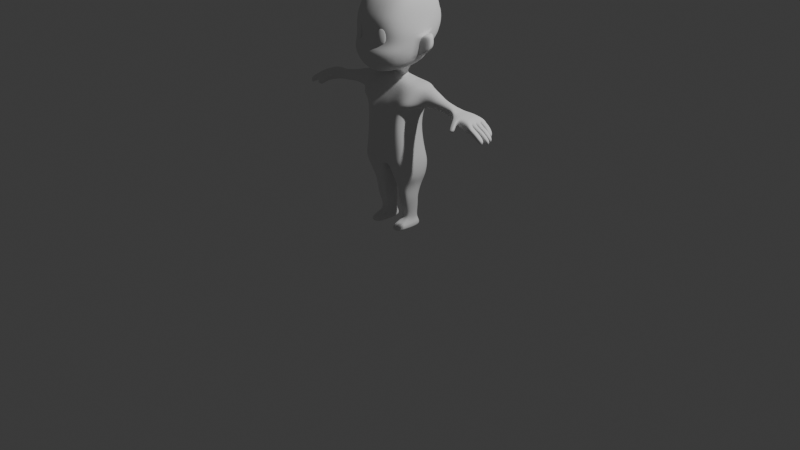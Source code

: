 # Source: personaggio.blend  (saved by Blender 4.0.36; exported with 4.5.12 LTS)
import bpy
from mathutils import Matrix  # noqa: F401  (used for matrix-valued properties, if any)

bpy.ops.wm.read_factory_settings(use_empty=True)
scene = bpy.context.scene
scene.name = 'Scene'

# ---- collections
col_collection = bpy.data.collections.new('Collection'); scene.collection.children.link(col_collection)

# ---- world
world_world = bpy.data.worlds.new('World'); scene.world = world_world
world_world.use_nodes = True; world_world.node_tree.nodes.clear()
_N = world_world.node_tree.nodes; _L = world_world.node_tree.links
n0 = _N.new('ShaderNodeOutputWorld'); n0.name = 'World Output'; n0.location = (300, 300)
n1 = _N.new('ShaderNodeBackground'); n1.name = 'Background'; n1.location = (10, 300)
n1.inputs[0].default_value = (0.05088, 0.05088, 0.05088, 1.0)
_L.new(n1.outputs[0], n0.inputs[0])
n0.is_active_output = True
world_world.color = (0.05088, 0.05088, 0.05088)
world_world.use_sun_shadow = False
world_world.sun_shadow_jitter_overblur = 0.0

# ---- cameras
cam_camera = bpy.data.cameras.new('Camera')
cam_camera.clip_end = 100.0
cam_camera.ortho_scale = 7.314

# ---- lights
light_light = bpy.data.lights.new('Light', 'POINT')
light_light.transmission_factor = 0.0
light_light.use_soft_falloff = False
light_light.energy = 1000.0
light_light.shadow_soft_size = 0.1
light_light.shadow_maximum_resolution = 0.006
light_light.use_absolute_resolution = True

# ---- meshes
me_cube_005 = bpy.data.meshes.new('Cube.005')
me_cube_005.from_pydata([(-0.2701, -0.2312, 0.7383), (-0.2072, -0.1006, 1.522), (-0.08453, -0.2315, 0.7776), (-0.2072, 0.1511, 1.514), (-0.2249, -0.2401, 1.275), (-0.2307, 0.191, 1.275), (-0.2168, 0.1157, 1.076), (-0.2168, -0.2331, 1.082), (0.0, 0.1693, 0.647), (0.0, 0.1286, 1.548), (-0.2615, -0.2315, 0.8066), (0.0, -0.08461, 1.555), (0.0, -0.2028, 1.295), (0.0, 0.1599, 1.28), (0.0, 0.1157, 1.076), (0.0, -0.2331, 1.082), (-0.2615, 0.1536, 0.802), (0.0, 0.1536, 0.773), (-0.2821, -0.03897, 0.8043), (0.0, -0.1851, 0.6538), (0.0, -0.03077, 0.649), (-0.129, -0.08461, 1.539), (-0.1223, -0.2028, 1.295), (-0.1194, -0.2331, 1.082), (-0.129, 0.1286, 1.532), (-0.05664, -0.01852, 0.646), (-0.1223, 0.1599, 1.28), (-0.1194, 0.1157, 1.076), (-0.04067, 0.1686, 0.643), (-0.04067, -0.2056, 0.6474), (-0.2761, 0.1686, 0.6503), (-0.2761, -0.2056, 0.6547), (-0.2968, -0.01852, 0.6525), (-0.129, 0.02198, 1.535), (-0.08453, 0.1536, 0.773), (0.0, -0.2539, 0.7766), (-0.2374, -0.0587, 1.079), (-0.2496, -0.01897, 1.303), (-0.2072, 0.02528, 1.518), (-0.1588, -0.2056, 0.6547), (-0.1607, -0.2312, 0.72), (-0.1429, 0.1686, 0.6503), (-0.2699, 0.16, 0.7479), (-0.1454, 0.1607, 0.7156), (-0.2907, -0.03519, 0.7431), (-0.03418, -0.02685, 0.5424), (-0.03418, 0.1453, 0.5288), (-0.03418, -0.1652, 0.5603), (-0.2646, 0.1453, 0.5288), (-0.2646, -0.1652, 0.5603), (-0.2853, -0.02685, 0.5424), (-0.1655, -0.1652, 0.5603), (-0.1458, 0.1453, 0.5288), (-0.05375, -0.001422, 0.468), (-0.0997, 0.1322, 0.4339), (-0.0997, -0.136, 0.4463), (-0.1978, 0.1322, 0.4339), (-0.1978, -0.136, 0.4463), (-0.2654, -0.001422, 0.468), (-0.1618, -0.136, 0.4463), (-0.1525, 0.1322, 0.4339), (-0.07929, -0.01976, 0.3183), (-0.07929, 0.0627, 0.3111), (-0.07929, -0.109, 0.3482), (-0.2188, 0.0627, 0.3111), (-0.2188, -0.109, 0.3482), (-0.2395, -0.01976, 0.3183), (-0.1631, -0.109, 0.3482), (-0.1505, 0.0627, 0.3111), (-0.08117, -0.009884, 0.2429), (-0.08117, 0.08579, 0.2378), (-0.08117, -0.09915, 0.2491), (-0.205, 0.08579, 0.2378), (-0.205, -0.09915, 0.2491), (-0.2256, -0.009884, 0.2429), (-0.1567, -0.09915, 0.2491), (-0.1454, 0.08579, 0.2378), (-0.1033, 0.006362, 0.09925), (-0.1033, 0.08192, 0.09434), (-0.1033, -0.04226, 0.1004), (-0.1824, 0.08192, 0.09434), (-0.1824, -0.04226, 0.1004), (-0.2031, 0.006362, 0.09925), (-0.1555, -0.04226, 0.1004), (-0.1523, 0.08192, 0.09434), (-0.2284, -0.1885, 1.386), (-0.228, 0.1874, 1.374), (0.0, -0.1591, 1.39), (0.0, 0.1593, 1.379), (-0.1168, 0.1593, 1.379), (-0.1168, -0.1591, 1.39), (-0.3077, -0.1589, 1.407), (-0.5025, 0.007079, 1.308), (-0.3112, -0.0904, 1.508), (-0.3062, 0.1713, 1.394), (-0.2904, 0.1768, 1.269), (-0.2924, -0.2196, 1.286), (-0.2914, -0.02141, 1.277), (-0.3104, 0.1426, 1.509), (-0.3108, 0.02608, 1.52), (-0.3823, -0.01669, 1.306), (-0.7222, -0.01003, 1.295), (-0.3812, 0.04008, 1.502), (-0.38, 0.1107, 1.377), (-0.3835, -0.08727, 1.405), (-0.3809, 0.0616, 1.328), (-0.3801, 0.1017, 1.48), (-0.3826, -0.03821, 1.483), (-0.3834, -0.07835, 1.331), (-0.524, -0.001262, 1.474), (-0.5075, 0.08633, 1.396), (-0.5189, -0.08051, 1.386), (-0.5016, 0.06485, 1.336), (-0.5168, 0.05895, 1.453), (-0.5249, -0.05903, 1.446), (-0.5097, -0.05313, 1.329), (-0.7222, -0.002647, 1.414), (-0.7222, 0.04728, 1.345), (-0.725, -0.06109, 1.383), (-0.7222, 0.02896, 1.309), (-0.7222, 0.03418, 1.399), (-0.7222, -0.04164, 1.404), (-0.7222, -0.06123, 1.314), (-0.09259, -0.00495, 0.06128), (-0.09259, 0.08707, 0.06282), (-0.09259, -0.1054, 0.05963), (-0.1934, 0.08707, 0.06282), (-0.1934, -0.1054, 0.05963), (-0.214, -0.00495, 0.06128), (-0.1561, -0.1054, 0.05963), (-0.1531, 0.08707, 0.06375), (-0.08413, 0.004401, 0.02203), (-0.08413, 0.101, 0.02056), (-0.08413, -0.2019, 0.02545), (-0.2075, 0.101, 0.02056), (-0.2075, -0.2019, 0.02545), (-0.2281, 0.004401, 0.02203), (-0.1594, -0.2019, 0.02545), (-0.1531, 0.101, 0.02256), (-0.08594, 0.004684, -0.02207), (-0.08594, 0.09989, -0.02352), (-0.08594, -0.2146, -0.02454), (-0.2071, 0.09989, -0.02352), (-0.2071, -0.2146, -0.02454), (-0.2278, 0.004684, -0.02207), (-0.1601, -0.2146, -0.02454), (-0.1573, 0.09989, -0.02352), (-0.2041, 0.09375, 0.04112), (-0.2248, 2.809e-06, 0.03887), (-0.1511, 0.09375, 0.04112), (-0.2041, -0.1601, 0.04112), (-0.1567, -0.1601, 0.04112), (-0.08532, -0.1601, 0.04001), (-0.08532, 2.809e-06, 0.03776), (-0.08532, 0.09375, 0.04001), (-0.06199, 0.02198, 1.544), (0.0, 0.07462, 1.55), (0.0, -0.0301, 1.553), (-0.06106, 0.07555, 1.542), (-0.06292, -0.02917, 1.545), (-0.07972, 0.02487, 1.639), (0.0, 0.08584, 1.646), (0.0, -0.03544, 1.604), (-0.07865, 0.08691, 1.637), (-0.0808, -0.03436, 1.641), (-0.9069, 0.0839, 1.378), (-0.8806, 0.08329, 1.289), (-0.9134, -0.1117, 1.379), (-0.8871, -0.1303, 1.289), (-1.025, 0.1019, 1.351), (-0.995, 0.1012, 1.248), (-1.03, -0.1226, 1.351), (-0.9996, -0.1413, 1.248), (-0.9089, -0.02264, 1.379), (-0.8826, -0.02325, 1.289), (-1.028, -0.02054, 1.351), (-0.9973, -0.02124, 1.248), (-1.026, 0.0369, 1.351), (-0.9642, -0.02171, 1.37), (-0.9962, 0.0362, 1.248), (-0.934, -0.02241, 1.267), (-0.9983, -0.07551, 1.248), (-1.029, -0.07481, 1.351), (-0.9631, 0.03471, 1.369), (-0.9653, -0.07701, 1.37), (-0.935, -0.07771, 1.267), (-0.9329, 0.03401, 1.267), (-1.039, -0.01369, 1.263), (-1.054, -0.01334, 1.315), (-1.053, 0.03061, 1.315), (-1.038, 0.03025, 1.263), (-1.041, -0.1338, 1.264), (-1.056, -0.1334, 1.316), (-1.055, -0.08111, 1.316), (-1.04, -0.08146, 1.264), (-1.038, 0.04376, 1.263), (-1.053, 0.04411, 1.315), (-1.052, 0.0956, 1.315), (-1.037, 0.09525, 1.263), (-1.04, -0.06796, 1.263), (-1.055, -0.0676, 1.316), (-1.054, -0.02684, 1.315), (-1.039, -0.02719, 1.263), (-1.204, -0.01455, 1.216), (-1.19, -0.01487, 1.169), (-1.189, 0.02525, 1.168), (-1.203, 0.02557, 1.216), (-1.184, -0.1247, 1.171), (-1.198, -0.1244, 1.218), (-1.184, -0.0769, 1.171), (-1.197, -0.07657, 1.218), (-1.152, 0.03696, 1.231), (-1.138, 0.03664, 1.183), (-1.137, 0.08365, 1.183), (-1.151, 0.08397, 1.231), (-1.223, -0.06376, 1.211), (-1.209, -0.06409, 1.163), (-1.209, -0.02686, 1.163), (-1.223, -0.02654, 1.211), (-0.8392, 0.06431, 1.377), (-0.8173, 0.0638, 1.302), (-0.845, -0.1137, 1.377), (-0.8231, -0.1142, 1.302), (-0.8409, -0.02429, 1.377), (-0.819, -0.0248, 1.302), (-0.9165, -0.1645, 1.286), (-0.9003, -0.121, 1.334), (-0.9232, -0.1756, 1.311), (-0.9405, -0.205, 1.253), (-0.9298, -0.1867, 1.336), (-0.9488, -0.2248, 1.271), (-0.8816, -0.203, 1.317), (-0.8899, -0.2186, 1.247), (-0.8655, -0.1775, 1.284), (-0.8992, -0.2366, 1.257), (-0.8736, -0.1902, 1.3), (-1.127, -0.1337, 1.285), (-1.111, -0.134, 1.233), (-1.11, -0.08169, 1.233), (-1.126, -0.08134, 1.285), (-1.123, -0.02716, 1.229), (-1.139, -0.02681, 1.281), (-1.14, -0.06758, 1.281), (-1.124, -0.06793, 1.229), (-1.128, -0.01349, 1.284), (-1.113, -0.01385, 1.232), (-1.112, 0.0301, 1.232), (-1.128, 0.03045, 1.284), (-1.099, 0.04344, 1.292), (-1.084, 0.04308, 1.24), (-1.083, 0.09457, 1.24), (-1.099, 0.09493, 1.292), (-0.776, 0.05089, 1.391), (-0.7604, 0.05053, 1.308), (-0.7783, -0.07408, 1.392), (-0.7627, -0.07444, 1.308), (-0.7772, -0.01219, 1.391), (-0.7616, -0.01255, 1.308), (-0.8938, 0.0836, 1.334), (-1.01, 0.1015, 1.299), (-1.012, -0.02089, 1.299), (-1.197, -0.01471, 1.192), (-1.011, 0.03655, 1.299), (-1.013, -0.07516, 1.3), (-1.046, -0.01351, 1.289), (-1.046, 0.03043, 1.289), (-1.049, -0.1336, 1.29), (-1.048, -0.08128, 1.29), (-1.045, 0.04393, 1.289), (-1.044, 0.09542, 1.289), (-1.047, -0.06778, 1.289), (-1.047, -0.02701, 1.289), (-1.196, 0.02541, 1.192), (-1.191, -0.1245, 1.195), (-1.19, -0.07674, 1.195), (-1.145, 0.0368, 1.207), (-1.144, 0.08381, 1.207), (-1.216, -0.06392, 1.187), (-1.216, -0.0267, 1.187), (-0.8282, 0.06406, 1.339), (-1.015, -0.132, 1.3), (-1.118, -0.08152, 1.259), (-1.119, -0.1339, 1.259), (-1.132, -0.06775, 1.255), (-1.131, -0.02699, 1.255), (-1.12, 0.03027, 1.258), (-1.121, -0.01367, 1.258), (-1.091, 0.09475, 1.266), (-1.092, 0.04326, 1.266), (-0.7682, 0.05071, 1.35), (-0.8341, -0.114, 1.34), (-0.7705, -0.07426, 1.35), (-0.9086, -0.2546, 1.267), (-0.957, -0.2446, 1.289), (-0.2262, 0.02214, 1.672), (0.0, 0.2721, 1.709), (0.0, -0.2758, 1.613), (-0.2001, 0.2383, 1.75), (-0.1734, -0.2233, 1.66), (-0.3065, 0.02078, 1.725), (0.0, 0.332, 1.816), (0.0, -0.3865, 1.649), (-0.1499, 0.2729, 1.846), (-0.2141, -0.3318, 1.678), (-0.4596, -0.01427, 1.907), (0.0, 0.3778, 1.923), (0.0, -0.4708, 1.842), (-0.2723, 0.3313, 1.977), (-0.2701, -0.3989, 1.855), (-0.4474, 0.02529, 1.918), (0.0, 0.4003, 2.071), (0.0, -0.3801, 1.917), (-0.2903, 0.3537, 2.125), (-0.2881, -0.3235, 1.929), (-0.3551, 0.01954, 2.15), (0.0, 0.3688, 2.188), (0.0, -0.4106, 2.094), (-0.2903, 0.3223, 2.242), (-0.2881, -0.354, 2.106), (-0.3375, 0.01111, 2.263), (0.0, 0.3174, 2.296), (0.0, -0.366, 2.214), (-0.2699, 0.2718, 2.344), (-0.2741, -0.3106, 2.224), (-0.2963, 0.002649, 2.404), (0.0, 0.2165, 2.428), (0.0, -0.2607, 2.37), (-0.223, 0.1729, 2.461), (-0.2408, -0.2077, 2.376), (0.0, 0.002649, 2.526), (-0.6, -0.04228, 1.421), (-0.5932, -0.04728, 1.333), (-0.5896, 0.04088, 1.334), (-0.59, -0.000271, 1.317), (-0.5985, -0.05952, 1.386), (-0.5964, 0.04027, 1.422), (-0.5996, -0.001132, 1.437), (-0.5923, 0.05767, 1.376), (-0.3287, 0.04205, 1.843), (-0.3494, -0.07037, 1.936), (-0.3502, 0.04076, 1.968), (-0.3606, -0.0148, 1.994), (-0.3341, -0.07795, 1.817), (-0.3328, -0.02422, 1.784), (-0.2828, 0.04872, 1.788), (-0.3215, -0.08101, 1.791), (-0.3494, 0.04151, 2.003), (-0.3513, -0.06659, 1.988), (-0.3958, 0.03762, 1.883), (-0.3918, 0.03649, 1.993), (-0.396, -0.01162, 2.017), (-0.3967, -0.05975, 1.966), (-0.4048, -0.06631, 1.863), (-0.3818, -0.01979, 1.833), (-0.3668, 0.04339, 1.828), (-0.3743, -0.06896, 1.821), (-0.385, 0.03715, 2.023), (-0.3891, -0.05648, 2.011), (-0.4362, 0.02452, 1.992), (-0.4562, -0.005906, 1.987), (-0.4372, -0.008436, 2.009), (-0.4519, -0.04141, 1.978), (-0.4551, -0.0459, 1.904), (-0.4316, -0.01403, 1.873), (-0.4011, 0.02925, 1.871), (-0.4274, -0.04772, 1.864), (-0.4293, 0.02497, 2.012), (-0.433, -0.03917, 2.004), (-0.1797, -0.3564, 1.95), (-0.1179, -0.3831, 1.951), (-0.1797, -0.3472, 2.064), (-0.1179, -0.3739, 2.065), (-0.1884, -0.3517, 2.009), (-0.1093, -0.3859, 2.01), (-0.1489, -0.3747, 1.937), (-0.1489, -0.3629, 2.083), (-0.1508, -0.3813, 2.01), (-0.1817, -0.3499, 1.946), (-0.1156, -0.3784, 1.947), (-0.1817, -0.34, 2.068), (-0.1156, -0.3686, 2.068), (-0.1909, -0.3431, 2.009), (-0.1064, -0.3796, 2.01), (-0.1486, -0.3676, 1.932), (-0.1486, -0.355, 2.087), (-0.1829, -0.3417, 1.941), (-0.1121, -0.3723, 1.942), (-0.1829, -0.3312, 2.072), (-0.1121, -0.3617, 2.073), (-0.1924, -0.3322, 2.009), (-0.1019, -0.3712, 2.01), (-0.1472, -0.3584, 1.926), (-0.1472, -0.345, 2.093), (-0.1793, -0.3349, 1.946), (-0.1134, -0.3633, 1.946), (-0.1793, -0.3251, 2.067), (-0.1134, -0.3535, 2.068), (-0.1878, -0.3239, 2.008), (-0.1036, -0.3602, 2.009), (-0.1457, -0.3483, 1.931), (-0.1457, -0.3358, 2.087), (-0.1752, -0.3277, 1.951), (-0.115, -0.3537, 1.951), (-0.1611, -0.3196, 2.069), (-0.1271, -0.3343, 2.069), (-0.1826, -0.3152, 2.008), (-0.1056, -0.3485, 2.009), (-0.1441, -0.3376, 1.938), (-0.1441, -0.327, 2.069), (-0.1685, -0.3217, 1.961), (-0.1183, -0.331, 1.961), (-0.1627, -0.3101, 2.051), (-0.1225, -0.3274, 2.052), (-0.1741, -0.3086, 2.008), (-0.1111, -0.3358, 2.009), (-0.1426, -0.3269, 1.95), (-0.1426, -0.3188, 2.051)], [], [(90, 21, 1, 85), (33, 38, 1, 21), (23, 22, 4, 7), (36, 37, 5, 6), (18, 36, 6, 16), (2, 23, 7, 10), (34, 27, 14, 17), (27, 26, 13, 14), (29, 2, 40, 39), (89, 24, 9, 88), (25, 20, 19, 29), (30, 42, 43, 41), (2, 10, 0, 40), (44, 18, 16, 42), (39, 40, 0, 31), (0, 10, 18, 44), (86, 3, 24, 89), (6, 5, 26, 27), (16, 6, 27, 34), (35, 15, 23, 2), (15, 12, 22, 23), (159, 157, 162, 164), (87, 11, 21, 90), (28, 8, 20, 25), (19, 35, 2, 29), (28, 34, 17, 8), (32, 44, 42, 30), (43, 42, 16, 34), (41, 43, 34, 28), (10, 7, 36, 18), (7, 4, 37, 36), (9, 24, 33, 155, 158, 156), (24, 3, 38, 33), (31, 0, 44, 32), (39, 31, 49, 51), (31, 32, 50, 49), (32, 30, 48, 50), (30, 41, 52, 48), (41, 28, 46, 52), (28, 25, 45, 46), (29, 39, 51, 47), (25, 29, 47, 45), (52, 46, 54, 60), (50, 48, 56, 58), (48, 52, 60, 56), (49, 50, 58, 57), (51, 49, 57, 59), (47, 51, 59, 55), (46, 45, 53, 54), (45, 47, 55, 53), (55, 59, 67, 63), (54, 53, 61, 62), (53, 55, 63, 61), (60, 54, 62, 68), (58, 56, 64, 66), (56, 60, 68, 64), (57, 58, 66, 65), (59, 57, 65, 67), (67, 65, 73, 75), (63, 67, 75, 71), (62, 61, 69, 70), (61, 63, 71, 69), (68, 62, 70, 76), (66, 64, 72, 74), (64, 68, 76, 72), (65, 66, 74, 73), (74, 72, 80, 82), (72, 76, 84, 80), (73, 74, 82, 81), (75, 73, 81, 83), (71, 75, 83, 79), (70, 69, 77, 78), (69, 71, 79, 77), (76, 70, 78, 84), (12, 87, 90, 22), (5, 86, 89, 26), (26, 89, 88, 13), (22, 90, 85, 4), (95, 97, 100, 105), (93, 99, 102, 107), (94, 95, 105, 103), (96, 91, 104, 108), (5, 37, 97, 95), (3, 86, 94, 98), (1, 38, 99, 93), (38, 3, 98, 99), (86, 5, 95, 94), (85, 1, 93, 91), (4, 85, 91, 96), (37, 4, 96, 97), (108, 104, 111, 115), (106, 103, 110, 113), (102, 106, 113, 109), (104, 107, 114, 111), (97, 96, 108, 100), (91, 93, 107, 104), (99, 98, 106, 102), (98, 94, 103, 106), (336, 335, 120, 116), (334, 330, 121, 118), (333, 331, 122, 101), (332, 333, 101, 119), (103, 105, 112, 110), (107, 102, 109, 114), (105, 100, 92, 112), (100, 108, 115, 92), (335, 337, 117, 120), (331, 334, 118, 122), (337, 332, 119, 117), (330, 336, 116, 121), (79, 83, 129, 125), (78, 77, 123, 124), (77, 79, 125, 123), (84, 78, 124, 130), (82, 80, 126, 128), (80, 84, 130, 126), (81, 82, 128, 127), (83, 81, 127, 129), (148, 147, 134, 136), (147, 149, 138, 134), (150, 148, 136, 135), (151, 150, 135, 137), (152, 151, 137, 133), (154, 153, 131, 132), (153, 152, 133, 131), (149, 154, 132, 138), (132, 131, 139, 140), (131, 133, 141, 139), (138, 132, 140, 146), (136, 134, 142, 144), (134, 138, 146, 142), (135, 136, 144, 143), (137, 135, 143, 145), (133, 137, 145, 141), (130, 124, 154, 149), (123, 125, 152, 153), (124, 123, 153, 154), (125, 129, 151, 152), (129, 127, 150, 151), (127, 128, 148, 150), (126, 130, 149, 147), (128, 126, 147, 148), (140, 139, 141, 145, 143, 144, 142, 146), (156, 158, 163, 161), (157, 159, 155, 33, 21, 11), (158, 155, 160, 163), (155, 159, 164, 160), (173, 178, 184, 182, 171, 167), (176, 180, 185, 181), (293, 230, 234, 292), (273, 208, 210, 274), (259, 169, 165, 258), (246, 245, 204, 205), (282, 236, 208, 273), (261, 203, 206, 272), (170, 166, 174, 180, 186, 179), (165, 169, 177, 183, 178, 173), (286, 244, 203, 261), (178, 183, 177, 175), (284, 240, 217, 278), (182, 184, 178, 175), (181, 185, 180, 174, 168, 172), (179, 186, 180, 176), (260, 175, 188, 264), (175, 177, 189, 188), (262, 179, 190, 265), (179, 176, 187, 190), (280, 171, 192, 266), (171, 182, 193, 192), (263, 181, 194, 267), (181, 172, 191, 194), (262, 177, 196, 268), (177, 169, 197, 196), (259, 170, 198, 269), (170, 179, 195, 198), (263, 182, 200, 270), (182, 175, 201, 200), (260, 176, 202, 271), (176, 181, 199, 202), (275, 211, 214, 276), (277, 215, 218, 278), (288, 248, 211, 275), (238, 237, 207, 209), (283, 242, 215, 277), (244, 247, 206, 203), (250, 249, 212, 213), (236, 239, 210, 208), (240, 243, 216, 217), (285, 246, 205, 272), (248, 251, 214, 211), (281, 238, 209, 274), (242, 241, 218, 215), (287, 250, 213, 276), (168, 174, 224, 222), (226, 280, 172, 168), (258, 165, 219, 279), (173, 167, 221, 223), (165, 173, 223, 219), (174, 166, 220, 224), (228, 232, 234, 230), (290, 221, 231, 235), (168, 222, 233, 225), (221, 167, 229, 231), (167, 226, 227, 229), (226, 168, 225, 227), (171, 280, 226, 167), (231, 229, 293, 292), (267, 194, 238, 281), (192, 193, 239, 236), (194, 191, 237, 238), (266, 192, 236, 282), (200, 201, 241, 242), (202, 199, 243, 240), (270, 200, 242, 283), (271, 202, 240, 284), (265, 190, 246, 285), (188, 189, 247, 244), (264, 188, 244, 286), (190, 187, 245, 246), (269, 198, 250, 287), (196, 197, 251, 248), (198, 195, 249, 250), (268, 196, 248, 288), (224, 220, 253, 257), (290, 222, 255, 291), (222, 224, 257, 255), (279, 219, 252, 289), (223, 221, 254, 256), (219, 223, 256, 252), (233, 235, 234, 232), (243, 283, 277, 216), (247, 285, 272, 206), (239, 281, 274, 210), (251, 287, 276, 214), (166, 258, 279, 220), (193, 267, 281, 239), (191, 266, 282, 237), (199, 270, 283, 243), (201, 271, 284, 241), (189, 265, 285, 247), (187, 264, 286, 245), (197, 269, 287, 251), (195, 268, 288, 249), (220, 279, 289, 253), (249, 288, 275, 212), (216, 277, 278, 217), (212, 275, 276, 213), (175, 260, 271, 201), (181, 263, 270, 199), (169, 259, 269, 197), (179, 262, 268, 195), (182, 263, 267, 193), (172, 280, 266, 191), (177, 262, 265, 189), (176, 260, 264, 187), (241, 284, 278, 218), (245, 286, 261, 204), (204, 261, 272, 205), (237, 282, 273, 207), (170, 259, 258, 166), (207, 273, 274, 209), (221, 290, 291, 254), (222, 290, 235, 233), (229, 227, 230, 293), (225, 233, 232, 228), (227, 225, 228, 230), (235, 231, 292, 234), (253, 289, 117, 119), (289, 252, 120, 117), (252, 256, 116, 120), (256, 254, 121, 116), (254, 291, 118, 121), (291, 255, 122, 118), (255, 257, 101, 122), (257, 253, 119, 101), (160, 164, 298, 294), (161, 163, 297, 295), (164, 162, 296, 298), (163, 160, 294, 297), (294, 298, 303, 299), (295, 297, 302, 300), (298, 296, 301, 303), (297, 294, 299, 302), (303, 308, 342, 345), (300, 302, 307, 305), (303, 301, 306, 308), (302, 299, 343, 344), (344, 343, 353, 354), (305, 307, 312, 310), (308, 306, 311, 313), (307, 338, 340, 312), (340, 338, 348, 349), (310, 312, 317, 315), (313, 311, 316, 318), (317, 346, 341, 314), (318, 316, 321, 323), (317, 314, 319, 322), (314, 318, 323, 319), (315, 317, 322, 320), (320, 322, 327, 325), (323, 321, 326, 328), (322, 319, 324, 327), (319, 323, 328, 324), (329, 324, 328, 326), (325, 327, 324, 329), (114, 109, 336, 330), (110, 112, 332, 337), (115, 111, 334, 331), (113, 110, 337, 335), (112, 92, 333, 332), (92, 115, 331, 333), (111, 114, 330, 334), (109, 113, 335, 336), (299, 303, 345, 343), (341, 346, 356, 350), (338, 344, 354, 348), (343, 345, 355, 353), (339, 342, 308, 313), (346, 340, 349, 356), (347, 339, 313, 318), (307, 302, 344, 338), (312, 340, 346, 317), (341, 347, 318, 314), (350, 356, 366, 360), (348, 354, 364, 309), (353, 355, 365, 363), (356, 349, 358, 366), (351, 357, 367, 361), (355, 352, 362, 365), (347, 341, 350, 357), (342, 339, 351, 352), (345, 342, 352, 355), (339, 347, 357, 351), (304, 362, 361, 359), (359, 361, 367, 360), (309, 364, 363, 304), (363, 365, 362, 304), (358, 309, 304, 359), (360, 366, 358, 359), (349, 348, 309, 358), (354, 353, 363, 364), (357, 350, 360, 367), (352, 351, 361, 362), (376, 373, 371, 375), (374, 369, 373, 376), (368, 374, 376, 372), (372, 376, 375, 370), (374, 368, 377, 383), (373, 369, 378, 382), (370, 375, 384, 379), (369, 374, 383, 378), (375, 371, 380, 384), (372, 370, 379, 381), (371, 373, 382, 380), (368, 372, 381, 377), (383, 377, 385, 391), (381, 379, 387, 389), (380, 382, 390, 388), (377, 381, 389, 385), (384, 380, 388, 392), (382, 378, 386, 390), (379, 384, 392, 387), (378, 383, 391, 386), (387, 392, 400, 395), (386, 391, 399, 394), (391, 385, 393, 399), (389, 387, 395, 397), (388, 390, 398, 396), (385, 389, 397, 393), (392, 388, 396, 400), (390, 386, 394, 398), (400, 396, 404, 408), (398, 394, 402, 406), (395, 400, 408, 403), (394, 399, 407, 402), (399, 393, 401, 407), (397, 395, 403, 405), (396, 398, 406, 404), (393, 397, 405, 401), (405, 403, 411, 413), (404, 406, 414, 412), (401, 405, 413, 409), (408, 404, 412, 416), (406, 402, 410, 414), (403, 408, 416, 411), (402, 407, 415, 410), (407, 401, 409, 415), (413, 411, 416, 412, 414, 410, 415, 409)])
me_cube_005.polygons.foreach_set('use_smooth', [True] * 388)
_k = {(338, 344): 1.0, (343, 344): 1.0, (342, 345): 1.0, (343, 345): 1.0, (338, 340): 1.0, (339, 342): 1.0, (340, 346): 1.0, (341, 346): 1.0, (341, 347): 1.0, (339, 347): 1.0}
me_cube_005.attributes.new('crease_edge', 'FLOAT', 'EDGE').data.foreach_set('value', [_k.get((min(e.vertices), max(e.vertices)), 0.0) for e in me_cube_005.edges])
_uv = me_cube_005.uv_layers.new(name='UVMap')
_uv.uv.foreach_set('vector', [0.5628, 0.9375, 0.625, 0.9375, 0.625, 1.0, 0.5628, 1.0, 0.8125, 0.625, 0.875, 0.625, 0.875, 0.75, 0.8125, 0.75, 0.4375, 0.9375, 0.5, 0.9375, 0.5, 1.0, 0.4375, 1.0, 0.4375, 0.125, 0.5, 0.125, 0.5, 0.25, 0.4375, 0.25, 0.3933, 0.125, 0.4375, 0.125, 0.4375, 0.25, 0.3933, 0.25, 0.3933, 0.9375, 0.4375, 0.9375, 0.4375, 1.0, 0.3933, 1.0, 0.3933, 0.3125, 0.4375, 0.3125, 0.4375, 0.375, 0.3933, 0.3731, 0.4375, 0.3125, 0.5, 0.3125, 0.5, 0.375, 0.4375, 0.375, 0.375, 0.9375, 0.3933, 0.9375, 0.385, 0.969, 0.375, 0.9702, 0.5637, 0.3125, 0.625, 0.3125, 0.625, 0.375, 0.5637, 0.375, 0.1875, 0.625, 0.25, 0.625, 0.25, 0.75, 0.1875, 0.75, 0.375, 0.25, 0.3859, 0.25, 0.385, 0.2869, 0.375, 0.2847, 0.3933, 0.9375, 0.3933, 1.0, 0.3839, 1.0, 0.385, 0.969, 0.3849, 0.125, 0.3933, 0.125, 0.3933, 0.25, 0.3859, 0.25, 0.375, 0.9702, 0.385, 0.969, 0.3839, 1.0, 0.375, 1.0, 0.3839, 0.0, 0.3933, 0.0, 0.3933, 0.125, 0.3849, 0.125, 0.5637, 0.25, 0.625, 0.25, 0.625, 0.3125, 0.5637, 0.3125, 0.4375, 0.25, 0.5, 0.25, 0.5, 0.3125, 0.4375, 0.3125, 0.3933, 0.25, 0.4375, 0.25, 0.4375, 0.3125, 0.3933, 0.3125, 0.3933, 0.8769, 0.4375, 0.875, 0.4375, 0.9375, 0.3933, 0.9375, 0.4375, 0.875, 0.5, 0.875, 0.5, 0.9375, 0.4375, 0.9375, 0.7805, 0.685, 0.75, 0.6861, 0.75, 0.6861, 0.7805, 0.685, 0.5628, 0.875, 0.625, 0.875, 0.625, 0.9375, 0.5628, 0.9375, 0.1875, 0.5, 0.25, 0.5, 0.25, 0.625, 0.1875, 0.625, 0.375, 0.875, 0.3933, 0.8769, 0.3933, 0.9375, 0.375, 0.9375, 0.375, 0.3125, 0.3933, 0.3125, 0.3933, 0.3731, 0.375, 0.375, 0.375, 0.125, 0.3849, 0.125, 0.3859, 0.25, 0.375, 0.25, 0.385, 0.2869, 0.3859, 0.25, 0.3933, 0.25, 0.3933, 0.3125, 0.375, 0.2847, 0.385, 0.2869, 0.3933, 0.3125, 0.375, 0.3125, 0.3933, 0.0, 0.4375, 0.0, 0.4375, 0.125, 0.3933, 0.125, 0.4375, 0.0, 0.5, 0.0, 0.5, 0.125, 0.4375, 0.125, 0.75, 0.5, 0.8125, 0.5, 0.8125, 0.625, 0.78, 0.625, 0.7796, 0.5622, 0.75, 0.5633, 0.8125, 0.5, 0.875, 0.5, 0.875, 0.625, 0.8125, 0.625, 0.375, 0.0, 0.3839, 0.0, 0.3849, 0.125, 0.375, 0.125, 0.375, 0.9702, 0.375, 1.0, 0.375, 1.0, 0.375, 0.9702, 0.375, 0.0, 0.375, 0.125, 0.375, 0.125, 0.375, 0.0, 0.375, 0.125, 0.375, 0.25, 0.375, 0.25, 0.375, 0.125, 0.375, 0.25, 0.375, 0.2847, 0.375, 0.2847, 0.375, 0.25, 0.375, 0.2847, 0.375, 0.3125, 0.375, 0.3125, 0.375, 0.2847, 0.1875, 0.5, 0.1875, 0.625, 0.1875, 0.625, 0.1875, 0.5, 0.375, 0.9375, 0.375, 0.9702, 0.375, 0.9702, 0.375, 0.9375, 0.1875, 0.625, 0.1875, 0.75, 0.1875, 0.75, 0.1875, 0.625, 0.375, 0.2847, 0.375, 0.3125, 0.375, 0.3125, 0.375, 0.2847, 0.375, 0.125, 0.375, 0.25, 0.375, 0.25, 0.375, 0.125, 0.375, 0.25, 0.375, 0.2847, 0.375, 0.2847, 0.375, 0.25, 0.375, 0.0, 0.375, 0.125, 0.375, 0.125, 0.375, 0.0, 0.375, 0.9702, 0.375, 1.0, 0.375, 1.0, 0.375, 0.9702, 0.375, 0.9375, 0.375, 0.9702, 0.375, 0.9702, 0.375, 0.9375, 0.1875, 0.5, 0.1875, 0.625, 0.1875, 0.625, 0.1875, 0.5, 0.1875, 0.625, 0.1875, 0.75, 0.1875, 0.75, 0.1875, 0.625, 0.375, 0.9375, 0.375, 0.9702, 0.375, 0.9702, 0.375, 0.9375, 0.1875, 0.5, 0.1875, 0.625, 0.1875, 0.625, 0.1875, 0.5, 0.1875, 0.625, 0.1875, 0.75, 0.1875, 0.75, 0.1875, 0.625, 0.375, 0.2847, 0.375, 0.3125, 0.375, 0.3125, 0.375, 0.2847, 0.375, 0.125, 0.375, 0.25, 0.375, 0.25, 0.375, 0.125, 0.375, 0.25, 0.375, 0.2847, 0.375, 0.2847, 0.375, 0.25, 0.375, 0.0, 0.375, 0.125, 0.375, 0.125, 0.375, 0.0, 0.375, 0.9702, 0.375, 1.0, 0.375, 1.0, 0.375, 0.9702, 0.375, 0.9702, 0.375, 1.0, 0.375, 1.0, 0.375, 0.9702, 0.375, 0.9375, 0.375, 0.9702, 0.375, 0.9702, 0.375, 0.9375, 0.1875, 0.5, 0.1875, 0.625, 0.1875, 0.625, 0.1875, 0.5, 0.1875, 0.625, 0.1875, 0.75, 0.1875, 0.75, 0.1875, 0.625, 0.375, 0.2847, 0.375, 0.3125, 0.375, 0.3125, 0.375, 0.2847, 0.375, 0.125, 0.375, 0.25, 0.375, 0.25, 0.375, 0.125, 0.375, 0.25, 0.375, 0.2847, 0.375, 0.2847, 0.375, 0.25, 0.375, 0.0, 0.375, 0.125, 0.375, 0.125, 0.375, 0.0, 0.375, 0.125, 0.375, 0.25, 0.375, 0.25, 0.375, 0.125, 0.375, 0.25, 0.375, 0.2847, 0.375, 0.2847, 0.375, 0.25, 0.375, 0.0, 0.375, 0.125, 0.375, 0.125, 0.375, 0.0, 0.375, 0.9702, 0.375, 1.0, 0.375, 1.0, 0.375, 0.9702, 0.375, 0.9375, 0.375, 0.9702, 0.375, 0.9702, 0.375, 0.9375, 0.1875, 0.5, 0.1875, 0.625, 0.1875, 0.625, 0.1875, 0.5, 0.1875, 0.625, 0.1875, 0.75, 0.1875, 0.75, 0.1875, 0.625, 0.375, 0.2847, 0.375, 0.3125, 0.375, 0.3125, 0.375, 0.2847, 0.5, 0.875, 0.5628, 0.875, 0.5628, 0.9375, 0.5, 0.9375, 0.5, 0.25, 0.5637, 0.25, 0.5637, 0.3125, 0.5, 0.3125, 0.5, 0.3125, 0.5637, 0.3125, 0.5637, 0.375, 0.5, 0.375, 0.5, 0.9375, 0.5628, 0.9375, 0.5628, 1.0, 0.5, 1.0, 0.5, 0.25, 0.5, 0.125, 0.5, 0.125, 0.5, 0.25, 0.875, 0.75, 0.875, 0.625, 0.875, 0.625, 0.875, 0.75, 0.5727, 0.25, 0.5, 0.25, 0.5, 0.25, 0.5727, 0.25, 0.5, 1.0, 0.6048, 0.9679, 0.6048, 0.9679, 0.5, 1.0, 0.5, 0.25, 0.5, 0.125, 0.5, 0.125, 0.5, 0.25, 0.625, 0.25, 0.5637, 0.25, 0.5727, 0.25, 0.625, 0.25, 0.875, 0.75, 0.875, 0.625, 0.875, 0.625, 0.875, 0.75, 0.875, 0.625, 0.875, 0.5, 0.875, 0.5, 0.875, 0.625, 0.5637, 0.25, 0.5, 0.25, 0.5, 0.25, 0.5727, 0.25, 0.5628, 1.0, 0.625, 1.0, 0.625, 1.0, 0.6048, 0.9679, 0.5, 1.0, 0.5628, 1.0, 0.6048, 0.9679, 0.5, 1.0, 0.5, 0.125, 0.5, 0.0, 0.5, 0.0, 0.5, 0.125, 0.5, 1.0, 0.6048, 0.9679, 0.6048, 0.9679, 0.5, 1.0, 0.625, 0.25, 0.5727, 0.25, 0.5727, 0.25, 0.625, 0.25, 0.875, 0.625, 0.875, 0.5, 0.875, 0.5, 0.875, 0.625, 0.6048, 0.9679, 0.625, 1.0, 0.625, 1.0, 0.6048, 0.9679, 0.5, 0.125, 0.5, 0.0, 0.5, 0.0, 0.5, 0.125, 0.6048, 0.9679, 0.625, 1.0, 0.625, 1.0, 0.6048, 0.9679, 0.875, 0.625, 0.875, 0.5, 0.875, 0.5, 0.875, 0.625, 0.625, 0.25, 0.5727, 0.25, 0.5727, 0.25, 0.625, 0.25, 0.875, 0.625, 0.875, 0.5, 0.875, 0.5, 0.875, 0.625, 0.6048, 0.9679, 0.625, 1.0, 0.625, 1.0, 0.6048, 0.9679, 0.5, 0.125, 0.5, 0.0, 0.5, 0.0, 0.5, 0.125, 0.5, 0.25, 0.5, 0.125, 0.5, 0.125, 0.5, 0.25, 0.5727, 0.25, 0.5, 0.25, 0.5, 0.25, 0.5727, 0.25, 0.875, 0.75, 0.875, 0.625, 0.875, 0.625, 0.875, 0.75, 0.5, 0.25, 0.5, 0.125, 0.5, 0.125, 0.5, 0.25, 0.5, 0.125, 0.5, 0.0, 0.5, 0.0, 0.5, 0.125, 0.625, 0.25, 0.5727, 0.25, 0.5727, 0.25, 0.625, 0.25, 0.5, 1.0, 0.6048, 0.9679, 0.6048, 0.9679, 0.5, 1.0, 0.5727, 0.25, 0.5, 0.25, 0.5, 0.25, 0.5727, 0.25, 0.875, 0.75, 0.875, 0.625, 0.875, 0.625, 0.875, 0.75, 0.375, 0.9375, 0.375, 0.9702, 0.375, 0.9702, 0.375, 0.9375, 0.1875, 0.5, 0.1875, 0.625, 0.1875, 0.625, 0.1875, 0.5, 0.1875, 0.625, 0.1875, 0.75, 0.1875, 0.75, 0.1875, 0.625, 0.375, 0.2847, 0.375, 0.3125, 0.375, 0.3125, 0.375, 0.2847, 0.375, 0.125, 0.375, 0.25, 0.375, 0.25, 0.375, 0.125, 0.375, 0.25, 0.375, 0.2847, 0.375, 0.2847, 0.375, 0.25, 0.375, 0.0, 0.375, 0.125, 0.375, 0.125, 0.375, 0.0, 0.375, 0.9702, 0.375, 1.0, 0.375, 1.0, 0.375, 0.9702, 0.375, 0.125, 0.375, 0.25, 0.375, 0.25, 0.375, 0.125, 0.375, 0.25, 0.375, 0.2847, 0.375, 0.2847, 0.375, 0.25, 0.375, 0.0, 0.375, 0.125, 0.375, 0.125, 0.375, 0.0, 0.375, 0.9702, 0.375, 1.0, 0.375, 1.0, 0.375, 0.9702, 0.375, 0.9375, 0.375, 0.9702, 0.375, 0.9702, 0.375, 0.9375, 0.1875, 0.5, 0.1875, 0.625, 0.1875, 0.625, 0.1875, 0.5, 0.1875, 0.625, 0.1875, 0.75, 0.1875, 0.75, 0.1875, 0.625, 0.375, 0.2847, 0.375, 0.3125, 0.375, 0.3125, 0.375, 0.2847, 0.1875, 0.5, 0.1875, 0.625, 0.1875, 0.625, 0.1875, 0.5, 0.1875, 0.625, 0.1875, 0.75, 0.1875, 0.75, 0.1875, 0.625, 0.375, 0.2847, 0.375, 0.3125, 0.375, 0.3125, 0.375, 0.2847, 0.375, 0.125, 0.375, 0.25, 0.375, 0.25, 0.375, 0.125, 0.375, 0.25, 0.375, 0.2847, 0.375, 0.2847, 0.375, 0.25, 0.375, 0.0, 0.375, 0.125, 0.375, 0.125, 0.375, 0.0, 0.375, 0.9702, 0.375, 1.0, 0.375, 1.0, 0.375, 0.9702, 0.375, 0.9375, 0.375, 0.9702, 0.375, 0.9702, 0.375, 0.9375, 0.375, 0.2847, 0.375, 0.3125, 0.375, 0.3125, 0.375, 0.2847, 0.1875, 0.625, 0.1875, 0.75, 0.1875, 0.75, 0.1875, 0.625, 0.1875, 0.5, 0.1875, 0.625, 0.1875, 0.625, 0.1875, 0.5, 0.375, 0.9375, 0.375, 0.9702, 0.375, 0.9702, 0.375, 0.9375, 0.375, 0.9702, 0.375, 1.0, 0.375, 1.0, 0.375, 0.9702, 0.375, 0.0, 0.375, 0.125, 0.375, 0.125, 0.375, 0.0, 0.375, 0.25, 0.375, 0.2847, 0.375, 0.2847, 0.375, 0.25, 0.375, 0.125, 0.375, 0.25, 0.375, 0.25, 0.375, 0.125, 0.1875, 0.5, 0.1875, 0.625, 0.1875, 0.75, 0.375, 0.9702, 0.375, 1.0, 0.375, 0.125, 0.375, 0.25, 0.375, 0.2847, 0.75, 0.5633, 0.7796, 0.5622, 0.7796, 0.5622, 0.75, 0.5633, 0.75, 0.6861, 0.7805, 0.685, 0.78, 0.625, 0.8125, 0.625, 0.8125, 0.75, 0.75, 0.75, 0.7796, 0.5622, 0.78, 0.625, 0.78, 0.625, 0.7796, 0.5622, 0.78, 0.625, 0.7805, 0.685, 0.7805, 0.685, 0.78, 0.625, 0.375, 0.1262, 0.5449, 0.1262, 0.5449, 0.1832, 0.625, 0.1821, 0.625, 0.25, 0.375, 0.25, 0.375, 0.3762, 0.4551, 0.3762, 0.4551, 0.4332, 0.375, 0.4321, 0.375, 0.25, 0.0, 0.0, 0.5, 0.5, 0.625, 0.5, 0.75, 0.507, 0.868, 0.507, 0.868, 0.5609, 0.75, 0.5609, 0.25, 0.5, 0.375, 0.5, 0.375, 0.75, 0.25, 0.75, 0.632, 0.6761, 0.632, 0.6308, 0.632, 0.6308, 0.632, 0.6761, 0.75, 0.507, 0.868, 0.507, 0.868, 0.507, 0.75, 0.507, 0.75, 0.6308, 0.868, 0.6308, 0.868, 0.6761, 0.75, 0.6761, 0.375, 0.25, 0.625, 0.25, 0.625, 0.3762, 0.4551, 0.3762, 0.4551, 0.318, 0.375, 0.317, 0.375, 0.0, 0.625, 0.0, 0.625, 0.06699, 0.5449, 0.06805, 0.5449, 0.1262, 0.375, 0.1262, 0.75, 0.6308, 0.868, 0.6308, 0.868, 0.6308, 0.75, 0.6308, 0.5449, 0.1262, 0.5449, 0.06805, 0.625, 0.06699, 0.625, 0.1262, 0.75, 0.6168, 0.632, 0.6168, 0.632, 0.6168, 0.75, 0.6168, 0.625, 0.1821, 0.5449, 0.1832, 0.5449, 0.1262, 0.625, 0.1262, 0.375, 0.4321, 0.4551, 0.4332, 0.4551, 0.3762, 0.625, 0.3762, 0.625, 0.5, 0.375, 0.5, 0.375, 0.317, 0.4551, 0.318, 0.4551, 0.3762, 0.375, 0.3762, 0.75, 0.6238, 0.875, 0.6238, 0.868, 0.6308, 0.75, 0.6308, 0.875, 0.6238, 0.875, 0.683, 0.868, 0.6761, 0.868, 0.6308, 0.75, 0.683, 0.625, 0.683, 0.632, 0.6761, 0.75, 0.6761, 0.625, 0.683, 0.625, 0.6238, 0.632, 0.6308, 0.632, 0.6761, 0.75, 0.5, 0.875, 0.5, 0.868, 0.507, 0.75, 0.507, 0.875, 0.5, 0.875, 0.5679, 0.868, 0.5609, 0.868, 0.507, 0.75, 0.5679, 0.625, 0.5679, 0.632, 0.5609, 0.75, 0.5609, 0.625, 0.5679, 0.625, 0.5, 0.632, 0.507, 0.632, 0.5609, 0.75, 0.683, 0.875, 0.683, 0.868, 0.69, 0.75, 0.69, 0.875, 0.683, 0.875, 0.75, 0.868, 0.743, 0.868, 0.69, 0.75, 0.75, 0.625, 0.75, 0.632, 0.743, 0.75, 0.743, 0.625, 0.75, 0.625, 0.683, 0.632, 0.69, 0.632, 0.743, 0.75, 0.5679, 0.875, 0.5679, 0.868, 0.5748, 0.75, 0.5748, 0.875, 0.5679, 0.875, 0.6238, 0.868, 0.6168, 0.868, 0.5748, 0.75, 0.6238, 0.625, 0.6238, 0.632, 0.6168, 0.75, 0.6168, 0.625, 0.6238, 0.625, 0.5679, 0.632, 0.5748, 0.632, 0.6168, 0.75, 0.69, 0.868, 0.69, 0.868, 0.743, 0.75, 0.743, 0.75, 0.5748, 0.868, 0.5748, 0.868, 0.6168, 0.75, 0.6168, 0.75, 0.69, 0.868, 0.69, 0.868, 0.69, 0.75, 0.69, 0.632, 0.5609, 0.632, 0.507, 0.632, 0.507, 0.632, 0.5609, 0.75, 0.5748, 0.868, 0.5748, 0.868, 0.5748, 0.75, 0.5748, 0.868, 0.6308, 0.868, 0.6761, 0.868, 0.6761, 0.868, 0.6308, 0.632, 0.743, 0.632, 0.69, 0.632, 0.69, 0.632, 0.743, 0.868, 0.507, 0.868, 0.5609, 0.868, 0.5609, 0.868, 0.507, 0.632, 0.6168, 0.632, 0.5748, 0.632, 0.5748, 0.632, 0.6168, 0.75, 0.6761, 0.632, 0.6761, 0.632, 0.6761, 0.75, 0.6761, 0.868, 0.69, 0.868, 0.743, 0.868, 0.743, 0.868, 0.69, 0.75, 0.5609, 0.632, 0.5609, 0.632, 0.5609, 0.75, 0.5609, 0.868, 0.5748, 0.868, 0.6168, 0.868, 0.6168, 0.868, 0.5748, 0.75, 0.743, 0.632, 0.743, 0.632, 0.743, 0.75, 0.743, 0.625, 0.5, 0.625, 0.3762, 0.625, 0.3762, 0.625, 0.5, 0.0, 0.0, 0.75, 0.5, 0.625, 0.5, 0.625, 0.5, 0.25, 0.75, 0.375, 0.75, 0.375, 0.75, 0.25, 0.75, 0.375, 0.1262, 0.375, 0.25, 0.375, 0.25, 0.375, 0.1262, 0.375, 0.0, 0.375, 0.1262, 0.375, 0.1262, 0.375, 0.0, 0.625, 0.3762, 0.625, 0.25, 0.625, 0.25, 0.625, 0.3762, 0.625, 0.5, 0.625, 0.5, 0.5, 0.5, 0.0, 0.0, 0.5, 0.5, 0.625, 0.5, 0.625, 0.5, 0.5, 0.5, 0.625, 0.5, 0.625, 0.5, 0.625, 0.5, 0.625, 0.5, 0.375, 0.25, 0.375, 0.25, 0.375, 0.25, 0.375, 0.25, 0.375, 0.25, 0.0, 0.0, 0.0, 0.0, 0.375, 0.25, 0.0, 0.0, 0.625, 0.5, 0.625, 0.5, 0.0, 0.0, 0.875, 0.5, 0.75, 0.5, 0.0, 0.0, 0.375, 0.25, 0.375, 0.25, 0.375, 0.25, 0.375, 0.25, 0.375, 0.25, 0.75, 0.5609, 0.632, 0.5609, 0.632, 0.5609, 0.75, 0.5609, 0.868, 0.507, 0.868, 0.5609, 0.868, 0.5609, 0.868, 0.507, 0.632, 0.5609, 0.632, 0.507, 0.632, 0.507, 0.632, 0.5609, 0.75, 0.507, 0.868, 0.507, 0.868, 0.507, 0.75, 0.507, 0.868, 0.5748, 0.868, 0.6168, 0.868, 0.6168, 0.868, 0.5748, 0.632, 0.6168, 0.632, 0.5748, 0.632, 0.5748, 0.632, 0.6168, 0.75, 0.5748, 0.868, 0.5748, 0.868, 0.5748, 0.75, 0.5748, 0.75, 0.6168, 0.632, 0.6168, 0.632, 0.6168, 0.75, 0.6168, 0.75, 0.6761, 0.632, 0.6761, 0.632, 0.6761, 0.75, 0.6761, 0.868, 0.6308, 0.868, 0.6761, 0.868, 0.6761, 0.868, 0.6308, 0.75, 0.6308, 0.868, 0.6308, 0.868, 0.6308, 0.75, 0.6308, 0.632, 0.6761, 0.632, 0.6308, 0.632, 0.6308, 0.632, 0.6761, 0.75, 0.743, 0.632, 0.743, 0.632, 0.743, 0.75, 0.743, 0.868, 0.69, 0.868, 0.743, 0.868, 0.743, 0.868, 0.69, 0.632, 0.743, 0.632, 0.69, 0.632, 0.69, 0.632, 0.743, 0.75, 0.69, 0.868, 0.69, 0.868, 0.69, 0.75, 0.69, 0.625, 0.3762, 0.625, 0.25, 0.625, 0.25, 0.625, 0.3762, 0.5, 0.5, 0.375, 0.5, 0.375, 0.5, 0.5, 0.5, 0.625, 0.5, 0.625, 0.3762, 0.625, 0.3762, 0.625, 0.5, 0.25, 0.75, 0.375, 0.75, 0.375, 0.75, 0.25, 0.75, 0.375, 0.1262, 0.375, 0.25, 0.375, 0.25, 0.375, 0.1262, 0.375, 0.0, 0.375, 0.1262, 0.375, 0.1262, 0.375, 0.0, 0.375, 0.5, 0.5, 0.5, 0.5, 0.5, 0.375, 0.5, 0.632, 0.5748, 0.75, 0.5748, 0.75, 0.5748, 0.632, 0.5748, 0.868, 0.6761, 0.75, 0.6761, 0.75, 0.6761, 0.868, 0.6761, 0.868, 0.5609, 0.75, 0.5609, 0.75, 0.5609, 0.868, 0.5609, 0.868, 0.743, 0.75, 0.743, 0.75, 0.743, 0.868, 0.743, 0.125, 0.75, 0.25, 0.75, 0.25, 0.75, 0.125, 0.75, 0.868, 0.5609, 0.75, 0.5609, 0.75, 0.5609, 0.868, 0.5609, 0.632, 0.507, 0.75, 0.507, 0.75, 0.507, 0.632, 0.507, 0.632, 0.5748, 0.75, 0.5748, 0.75, 0.5748, 0.632, 0.5748, 0.868, 0.6168, 0.75, 0.6168, 0.75, 0.6168, 0.868, 0.6168, 0.868, 0.6761, 0.75, 0.6761, 0.75, 0.6761, 0.868, 0.6761, 0.632, 0.6308, 0.75, 0.6308, 0.75, 0.6308, 0.632, 0.6308, 0.868, 0.743, 0.75, 0.743, 0.75, 0.743, 0.868, 0.743, 0.632, 0.69, 0.75, 0.69, 0.75, 0.69, 0.632, 0.69, 0.125, 0.75, 0.25, 0.75, 0.25, 0.75, 0.125, 0.75, 0.632, 0.69, 0.75, 0.69, 0.75, 0.69, 0.632, 0.69, 0.632, 0.5748, 0.75, 0.5748, 0.75, 0.6168, 0.632, 0.6168, 0.632, 0.69, 0.75, 0.69, 0.75, 0.743, 0.632, 0.743, 0.875, 0.6238, 0.75, 0.6238, 0.75, 0.6168, 0.868, 0.6168, 0.625, 0.5679, 0.75, 0.5679, 0.75, 0.5748, 0.632, 0.5748, 0.875, 0.75, 0.75, 0.75, 0.75, 0.743, 0.868, 0.743, 0.625, 0.683, 0.75, 0.683, 0.75, 0.69, 0.632, 0.69, 0.875, 0.5679, 0.75, 0.5679, 0.75, 0.5609, 0.868, 0.5609, 0.625, 0.5, 0.75, 0.5, 0.75, 0.507, 0.632, 0.507, 0.875, 0.683, 0.75, 0.683, 0.75, 0.6761, 0.868, 0.6761, 0.625, 0.6238, 0.75, 0.6238, 0.75, 0.6308, 0.632, 0.6308, 0.868, 0.6168, 0.75, 0.6168, 0.75, 0.6168, 0.868, 0.6168, 0.632, 0.6308, 0.75, 0.6308, 0.75, 0.6308, 0.632, 0.6308, 0.632, 0.6308, 0.75, 0.6308, 0.75, 0.6761, 0.632, 0.6761, 0.632, 0.507, 0.75, 0.507, 0.75, 0.507, 0.632, 0.507, 0.125, 0.5, 0.25, 0.5, 0.25, 0.75, 0.125, 0.75, 0.632, 0.507, 0.75, 0.507, 0.75, 0.5609, 0.632, 0.5609, 0.625, 0.5, 0.5, 0.5, 0.5, 0.5, 0.625, 0.5, 0.375, 0.5, 0.5, 0.5, 0.5, 0.5, 0.375, 0.5, 0.375, 0.25, 0.0, 0.0, 0.0, 0.0, 0.375, 0.25, 0.625, 0.5, 0.625, 0.5, 0.625, 0.5, 0.625, 0.5, 0.0, 0.0, 0.625, 0.5, 0.625, 0.5, 0.0, 0.0, 0.5, 0.5, 0.625, 0.5, 0.625, 0.5, 0.5, 0.5, 0.125, 0.75, 0.25, 0.75, 0.5727, 0.25, 0.5, 0.25, 0.25, 0.75, 0.375, 0.75, 0.625, 0.25, 0.5727, 0.25, 0.375, 0.0, 0.375, 0.1262, 0.875, 0.625, 0.875, 0.5, 0.375, 0.1262, 0.375, 0.25, 0.875, 0.75, 0.875, 0.625, 0.625, 0.5, 0.5, 0.5, 0.6048, 0.9679, 0.625, 1.0, 0.5, 0.5, 0.375, 0.5, 0.5, 1.0, 0.6048, 0.9679, 0.625, 0.5, 0.625, 0.3762, 0.5, 0.125, 0.5, 0.0, 0.625, 0.3762, 0.625, 0.25, 0.5, 0.25, 0.5, 0.125, 0.78, 0.625, 0.7805, 0.685, 0.7805, 0.685, 0.78, 0.625, 0.75, 0.5633, 0.7796, 0.5622, 0.7796, 0.5622, 0.75, 0.5633, 0.7805, 0.685, 0.75, 0.6861, 0.75, 0.6861, 0.7805, 0.685, 0.7796, 0.5622, 0.78, 0.625, 0.78, 0.625, 0.7796, 0.5622, 0.78, 0.625, 0.7805, 0.685, 0.7805, 0.685, 0.78, 0.625, 0.75, 0.5633, 0.7796, 0.5622, 0.7796, 0.5622, 0.75, 0.5633, 0.7805, 0.685, 0.75, 0.6861, 0.75, 0.6861, 0.7805, 0.685, 0.7796, 0.5622, 0.78, 0.625, 0.78, 0.625, 0.7796, 0.5622, 0.7805, 0.685, 0.7805, 0.685, 0.7801, 0.6326, 0.7801, 0.6337, 0.75, 0.5633, 0.7796, 0.5622, 0.7796, 0.5622, 0.75, 0.5633, 0.7805, 0.685, 0.75, 0.6861, 0.75, 0.6861, 0.7805, 0.685, 0.7796, 0.5622, 0.78, 0.625, 0.78, 0.625, 0.7799, 0.607, 0.7799, 0.607, 0.78, 0.625, 0.78, 0.625, 0.7799, 0.607, 0.75, 0.5633, 0.7796, 0.5622, 0.7796, 0.5622, 0.75, 0.5633, 0.7805, 0.685, 0.75, 0.6861, 0.75, 0.6861, 0.7805, 0.685, 0.7796, 0.5622, 0.7799, 0.6116, 0.78, 0.6149, 0.7796, 0.5622, 0.78, 0.6149, 0.7799, 0.6116, 0.7799, 0.6116, 0.78, 0.6149, 0.75, 0.5633, 0.7796, 0.5622, 0.7796, 0.5622, 0.75, 0.5633, 0.7805, 0.685, 0.75, 0.6861, 0.75, 0.6861, 0.7805, 0.685, 0.7796, 0.5622, 0.7799, 0.6141, 0.78, 0.625, 0.78, 0.625, 0.7805, 0.685, 0.75, 0.6861, 0.75, 0.6861, 0.7805, 0.685, 0.7796, 0.5622, 0.78, 0.625, 0.78, 0.625, 0.7796, 0.5622, 0.78, 0.625, 0.7805, 0.685, 0.7805, 0.685, 0.78, 0.625, 0.75, 0.5633, 0.7796, 0.5622, 0.7796, 0.5622, 0.75, 0.5633, 0.75, 0.5633, 0.7796, 0.5622, 0.7796, 0.5622, 0.75, 0.5633, 0.7805, 0.685, 0.75, 0.6861, 0.75, 0.6861, 0.7805, 0.685, 0.7796, 0.5622, 0.78, 0.625, 0.78, 0.625, 0.7796, 0.5622, 0.78, 0.625, 0.7805, 0.685, 0.7805, 0.685, 0.78, 0.625, 0.0, 0.0, 0.78, 0.625, 0.7805, 0.685, 0.75, 0.6861, 0.75, 0.5633, 0.7796, 0.5622, 0.78, 0.625, 0.0, 0.0, 0.875, 0.75, 0.875, 0.625, 0.875, 0.625, 0.875, 0.75, 0.5727, 0.25, 0.5, 0.25, 0.5, 0.25, 0.5727, 0.25, 0.5, 1.0, 0.6048, 0.9679, 0.6048, 0.9679, 0.5, 1.0, 0.625, 0.25, 0.5727, 0.25, 0.5727, 0.25, 0.625, 0.25, 0.5, 0.25, 0.5, 0.125, 0.5, 0.125, 0.5, 0.25, 0.5, 0.125, 0.5, 0.0, 0.5, 0.0, 0.5, 0.125, 0.6048, 0.9679, 0.625, 1.0, 0.625, 1.0, 0.6048, 0.9679, 0.875, 0.625, 0.875, 0.5, 0.875, 0.5, 0.875, 0.625, 0.78, 0.625, 0.7805, 0.685, 0.7801, 0.6337, 0.78, 0.625, 0.78, 0.625, 0.7799, 0.6141, 0.7799, 0.6141, 0.78, 0.625, 0.7799, 0.6116, 0.7799, 0.607, 0.7799, 0.607, 0.7799, 0.6116, 0.78, 0.625, 0.7801, 0.6337, 0.7801, 0.6337, 0.78, 0.625, 0.7801, 0.635, 0.7801, 0.6326, 0.7805, 0.685, 0.7805, 0.685, 0.7799, 0.6141, 0.78, 0.6149, 0.78, 0.6149, 0.7799, 0.6141, 0.7801, 0.6335, 0.7801, 0.635, 0.7805, 0.685, 0.7805, 0.685, 0.7796, 0.5622, 0.7796, 0.5622, 0.7799, 0.607, 0.7799, 0.6116, 0.7796, 0.5622, 0.78, 0.6149, 0.7799, 0.6141, 0.7796, 0.5622, 0.78, 0.625, 0.7801, 0.6335, 0.7805, 0.685, 0.78, 0.625, 0.78, 0.625, 0.7799, 0.6141, 0.7799, 0.6141, 0.78, 0.625, 0.7799, 0.6116, 0.7799, 0.607, 0.7799, 0.607, 0.7799, 0.6116, 0.78, 0.625, 0.7801, 0.6337, 0.7801, 0.6337, 0.78, 0.625, 0.7799, 0.6141, 0.78, 0.6149, 0.78, 0.6149, 0.7799, 0.6141, 0.7801, 0.635, 0.7801, 0.6335, 0.7801, 0.6335, 0.7801, 0.635, 0.7801, 0.6337, 0.7801, 0.6326, 0.7801, 0.6326, 0.7801, 0.6337, 0.7801, 0.6335, 0.78, 0.625, 0.78, 0.625, 0.7801, 0.6335, 0.7801, 0.6326, 0.7801, 0.635, 0.7801, 0.635, 0.7801, 0.6326, 0.7801, 0.6337, 0.7801, 0.6326, 0.7801, 0.6326, 0.7801, 0.6337, 0.7801, 0.635, 0.7801, 0.6335, 0.7801, 0.6335, 0.7801, 0.635, 0.78, 0.625, 0.7801, 0.6326, 0.7801, 0.635, 0.78, 0.625, 0.78, 0.625, 0.7801, 0.635, 0.7801, 0.6335, 0.78, 0.625, 0.7799, 0.6116, 0.7799, 0.607, 0.78, 0.625, 0.78, 0.625, 0.78, 0.625, 0.7801, 0.6337, 0.7801, 0.6326, 0.78, 0.625, 0.78, 0.6149, 0.7799, 0.6116, 0.78, 0.625, 0.78, 0.625, 0.78, 0.625, 0.7799, 0.6141, 0.78, 0.6149, 0.78, 0.625, 0.78, 0.6149, 0.7799, 0.6116, 0.7799, 0.6116, 0.78, 0.6149, 0.7799, 0.607, 0.78, 0.625, 0.78, 0.625, 0.7799, 0.607, 0.7801, 0.6335, 0.78, 0.625, 0.78, 0.625, 0.7801, 0.6335, 0.7801, 0.6326, 0.7801, 0.635, 0.7801, 0.635, 0.7801, 0.6326, 0.5, 0.5, 1.0, 0.5, 1.0, 1.0, 0.5, 1.0, 0.5, 0.0, 1.0, 0.0, 1.0, 0.5, 0.5, 0.5, 0.0, 0.0, 0.5, 0.0, 0.5, 0.5, 0.0, 0.5, 0.0, 0.5, 0.5, 0.5, 0.5, 1.0, 0.0, 1.0, 0.5, 0.0, 0.0, 0.0, 0.0, 0.0, 0.5, 0.0, 1.0, 0.5, 1.0, 0.0, 1.0, 0.0, 1.0, 0.5, 0.0, 1.0, 0.5, 1.0, 0.5, 1.0, 0.0, 1.0, 1.0, 0.0, 0.5, 0.0, 0.5, 0.0, 1.0, 0.0, 0.5, 1.0, 1.0, 1.0, 1.0, 1.0, 0.5, 1.0, 0.0, 0.5, 0.0, 1.0, 0.0, 1.0, 0.0, 0.5, 1.0, 1.0, 1.0, 0.5, 1.0, 0.5, 1.0, 1.0, 0.0, 0.0, 0.0, 0.5, 0.0, 0.5, 0.0, 0.0, 0.5, 0.0, 0.0, 0.0, 0.0, 0.0, 0.5, 0.0, 0.0, 0.5, 0.0, 1.0, 0.0, 1.0, 0.0, 0.5, 1.0, 1.0, 1.0, 0.5, 1.0, 0.5, 1.0, 1.0, 0.0, 0.0, 0.0, 0.5, 0.0, 0.5, 0.0, 0.0, 0.5, 1.0, 1.0, 1.0, 1.0, 1.0, 0.5, 1.0, 1.0, 0.5, 1.0, 0.0, 1.0, 0.0, 1.0, 0.5, 0.0, 1.0, 0.5, 1.0, 0.5, 1.0, 0.0, 1.0, 1.0, 0.0, 0.5, 0.0, 0.5, 0.0, 1.0, 0.0, 0.0, 1.0, 0.5, 1.0, 0.5, 1.0, 0.0, 1.0, 1.0, 0.0, 0.5, 0.0, 0.5, 0.0, 1.0, 0.0, 0.5, 0.0, 0.0, 0.0, 0.0, 0.0, 0.5, 0.0, 0.0, 0.5, 0.0, 1.0, 0.0, 1.0, 0.0, 0.5, 1.0, 1.0, 1.0, 0.5, 1.0, 0.5, 1.0, 1.0, 0.0, 0.0, 0.0, 0.5, 0.0, 0.5, 0.0, 0.0, 0.5, 1.0, 1.0, 1.0, 1.0, 1.0, 0.5, 1.0, 1.0, 0.5, 1.0, 0.0, 1.0, 0.0, 1.0, 0.5, 0.5, 1.0, 1.0, 1.0, 1.0, 1.0, 0.5, 1.0, 1.0, 0.5, 1.0, 0.0, 1.0, 0.0, 1.0, 0.5, 0.0, 1.0, 0.5, 1.0, 0.5, 1.0, 0.0, 1.0, 1.0, 0.0, 0.5, 0.0, 0.5, 0.0, 1.0, 0.0, 0.5, 0.0, 0.0, 0.0, 0.0, 0.0, 0.5, 0.0, 0.0, 0.5, 0.0, 1.0, 0.0, 1.0, 0.0, 0.5, 1.0, 1.0, 1.0, 0.5, 1.0, 0.5, 1.0, 1.0, 0.0, 0.0, 0.0, 0.5, 0.0, 0.5, 0.0, 0.0, 0.0, 0.5, 0.0, 1.0, 0.0, 1.0, 0.0, 0.5, 1.0, 1.0, 1.0, 0.5, 1.0, 0.5, 1.0, 1.0, 0.0, 0.0, 0.0, 0.5, 0.0, 0.5, 0.0, 0.0, 0.5, 1.0, 1.0, 1.0, 1.0, 1.0, 0.5, 1.0, 1.0, 0.5, 1.0, 0.0, 1.0, 0.0, 1.0, 0.5, 0.0, 1.0, 0.5, 1.0, 0.5, 1.0, 0.0, 1.0, 1.0, 0.0, 0.5, 0.0, 0.5, 0.0, 1.0, 0.0, 0.5, 0.0, 0.0, 0.0, 0.0, 0.0, 0.5, 0.0, 0.0, 0.5, 0.0, 1.0, 0.5, 1.0, 1.0, 1.0, 1.0, 0.5, 1.0, 0.0, 0.5, 0.0, 0.0, 0.0])
me_cube_005.update()

# ---- objects
ob_light = bpy.data.objects.new('Light', light_light)
ob_camera = bpy.data.objects.new('Camera', cam_camera)
ob_empty = bpy.data.objects.new('Empty', None)
ob_empty_001 = bpy.data.objects.new('Empty.001', None)
ob_cube = bpy.data.objects.new('Cube', me_cube_005)

# ---- transforms, parenting, visibility, modifiers, constraints
ob_light.location = (4.076, 1.005, 5.904)
ob_light.rotation_euler = (0.6503, 0.05522, 1.866)
ob_light.lock_rotations_4d = False
ob_light.empty_display_type = 'ARROWS'
ob_light.color = (0.0, 0.0, 0.0, 0.0)
ob_light.lineart.crease_threshold = 0.0
ob_camera.location = (7.359, -6.926, 4.958)
ob_camera.rotation_euler = (1.109, 0.0, 0.8149)
ob_camera.lock_rotations_4d = False
ob_camera.empty_display_type = 'ARROWS'
ob_camera.color = (0.0, 0.0, 0.0, 0.0)
ob_camera.display_type = 'WIRE'
ob_camera.lineart.crease_threshold = 0.0
ob_empty.location = (-1.978, -0.001356, 1.361)
ob_empty.rotation_euler = (1.571, -0.0, 7.854)
ob_empty.empty_display_type = 'IMAGE'
ob_empty.empty_display_size = 5.0
ob_empty_001.location = (-1.484, 2.878, 1.397)
ob_empty_001.rotation_euler = (1.571, -0.0, 9.425)
ob_empty_001.empty_display_type = 'IMAGE'
ob_empty_001.empty_display_size = 5.0
ob_cube.location = (0.0, 0.0, 0.0)
_m = ob_cube.modifiers.new('Mirror', 'MIRROR')
_m.use_clip = True
_m = ob_cube.modifiers.new('Subdivision', 'SUBSURF')

# ---- collection membership
col_collection.objects.link(ob_light)
col_collection.objects.link(ob_camera)
col_collection.objects.link(ob_empty)
col_collection.objects.link(ob_empty_001)
col_collection.objects.link(ob_cube)

# ---- scene / render settings (as saved in the file)
scene.camera = ob_camera
scene.frame_start = 1; scene.frame_end = 250; scene.frame_set(2)
scene.render.engine = 'BLENDER_EEVEE_NEXT'
scene.cycles.sampling_pattern = 'TABULATED_SOBOL'
bpy.context.view_layer.update()

